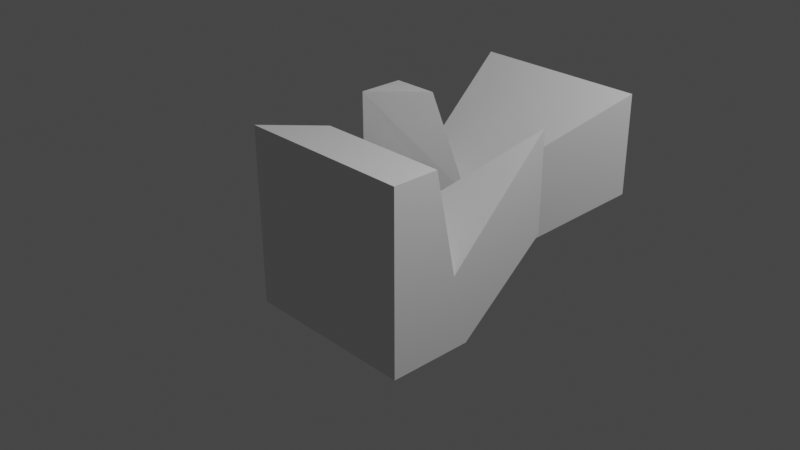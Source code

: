# Source: All_Targets.blend  (saved by Blender 3.2.14; exported with 4.5.12 LTS)
import bpy
from mathutils import Matrix  # noqa: F401  (used for matrix-valued properties, if any)

bpy.ops.wm.read_factory_settings(use_empty=True)
scene = bpy.context.scene
scene.name = 'Scene'

# ---- collections
col_collection = bpy.data.collections.new('Collection'); scene.collection.children.link(col_collection)

# ---- materials (node trees are filled in below, after node groups)
mat_material = bpy.data.materials.new('Material')
mat_material.alpha_threshold = 0.0
mat_material.use_transparent_shadow = False
mat_material.line_color = (0.0, 0.0, 0.0, 1.0)

# ---- material node trees
mat_material.use_nodes = True; mat_material.node_tree.nodes.clear()
_N = mat_material.node_tree.nodes; _L = mat_material.node_tree.links
n0 = _N.new('ShaderNodeOutputMaterial'); n0.name = 'Material Output'; n0.location = (300, 300)
n1 = _N.new('ShaderNodeBsdfPrincipled'); n1.name = 'Principled BSDF'; n1.location = (10, 300)
n1.distribution = 'GGX'
n1.subsurface_method = 'RANDOM_WALK_SKIN'
n1.inputs[2].default_value = 0.4
n1.inputs[3].default_value = 1.45
n1.inputs[27].default_value = (0.0, 0.0, 0.0, 1.0)
n1.inputs[28].default_value = 1.0
_L.new(n1.outputs[0], n0.inputs[0])
n0.is_active_output = True

# ---- world
world_world = bpy.data.worlds.new('World'); scene.world = world_world
world_world.use_nodes = True; world_world.node_tree.nodes.clear()
_N = world_world.node_tree.nodes; _L = world_world.node_tree.links
n0 = _N.new('ShaderNodeOutputWorld'); n0.name = 'World Output'; n0.location = (300, 300)
n1 = _N.new('ShaderNodeBackground'); n1.name = 'Background'; n1.location = (10, 300)
n1.inputs[0].default_value = (0.05088, 0.05088, 0.05088, 1.0)
_L.new(n1.outputs[0], n0.inputs[0])
n0.is_active_output = True
world_world.color = (0.05088, 0.05088, 0.05088)
world_world.use_sun_shadow = False
world_world.sun_shadow_jitter_overblur = 0.0

# ---- cameras
cam_camera = bpy.data.cameras.new('Camera')
cam_camera.clip_end = 100.0
cam_camera.ortho_scale = 7.314

# ---- lights
light_light = bpy.data.lights.new('Light', 'POINT')
light_light.transmission_factor = 0.0
light_light.energy = 1000.0
light_light.shadow_soft_size = 0.1
light_light.shadow_maximum_resolution = 0.006
light_light.use_absolute_resolution = True

# ---- meshes
me_cube = bpy.data.meshes.new('Cube')
me_cube.from_pydata([(1.0, 1.0, 1.0), (1.0, -1.0, 1.0), (1.0, -1.0, -1.0), (-1.0, -1.0, 1.0), (-1.001, -0.9819, -0.9998), (1.0, -0.4755, 1.0), (1.0, -0.2245, -0.18), (1.0, 1.0, -0.1547), (1.0, -0.03554, -1.0), (-0.4771, -0.4771, 1.0), (-0.1916, -0.2286, -0.1621), (0.01813, -0.01248, -1.0)], [], [(2, 1, 3, 4), (5, 9, 3, 1), (0, 10, 6), (8, 7, 0, 6, 5, 1, 2), (10, 9, 5, 6), (11, 7, 8), (4, 11, 8, 2), (4, 3, 9, 10, 0, 7, 11)])
_uv = me_cube.uv_layers.new(name='UVMap')
_uv.uv.foreach_set('vector', [0.375, 0.75, 0.625, 0.75, 0.625, 1.0, 0.375, 1.0, 0.625, 0.6844, 0.8096, 0.6846, 0.875, 0.75, 0.625, 0.75, 0.625, 0.5, 0.5171, 0.3212, 0.5165, 0.6531, 0.375, 0.6294, 0.4807, 0.5, 0.625, 0.5, 0.5165, 0.6531, 0.625, 0.6844, 0.625, 0.75, 0.375, 0.75, 0.5171, 0.3212, 0.8096, 0.6846, 0.625, 0.6844, 0.5165, 0.6531, 0.2523, 0.6266, 0.4807, 0.5, 0.375, 0.6294, 0.125, 0.75, 0.2523, 0.6266, 0.375, 0.6294, 0.375, 0.75, 0.125, 0.75, 0.875, 0.75, 0.8096, 0.6846, 0.5171, 0.3212, 0.625, 0.5, 0.4807, 0.5, 0.2523, 0.6266])
me_cube.materials.append(mat_material)
me_cube.use_mirror_vertex_groups = False
me_cube.update()
me_cube_001 = bpy.data.meshes.new('Cube.001')
me_cube_001.from_pydata([(1.0, 1.0, 1.0), (-1.0, 1.0, 1.0), (-1.0, -1.0, 1.0), (-1.001, -0.9819, -0.9998), (-1.0, -0.4777, 1.0), (-1.0, -0.2313, -0.15), (1.0, 1.0, -0.1547), (-1.0, 1.0, -0.1488), (-1.0, 0.01144, -1.0), (-0.4771, -0.4771, 1.0), (-0.1916, -0.2286, -0.1621), (0.01813, -0.01248, -1.0)], [], [(3, 2, 4, 5, 1, 7, 8), (4, 9, 10, 5), (7, 6, 11, 8), (8, 11, 3), (6, 7, 1, 0), (2, 9, 4), (10, 0, 1, 5), (3, 11, 6, 0, 10, 9, 2)])
_uv = me_cube_001.uv_layers.new(name='UVMap')
_uv.uv.foreach_set('vector', [0.375, 0.0, 0.625, 0.0, 0.625, 0.06529, 0.5175, 0.09609, 0.625, 0.25, 0.4814, 0.25, 0.375, 0.1264, 0.875, 0.6847, 0.8096, 0.6846, 0.5171, 0.3212, 0.5175, 0.09609, 0.4814, 0.25, 0.4807, 0.5, 0.2523, 0.6266, 0.125, 0.6236, 0.125, 0.6236, 0.2523, 0.6266, 0.125, 0.75, 0.4807, 0.5, 0.4814, 0.25, 0.625, 0.25, 0.625, 0.5, 0.875, 0.75, 0.8096, 0.6846, 0.875, 0.6847, 0.5171, 0.3212, 0.625, 0.5, 0.625, 0.25, 0.5175, 0.09609, 0.125, 0.75, 0.2523, 0.6266, 0.4807, 0.5, 0.625, 0.5, 0.5171, 0.3212, 0.8096, 0.6846, 0.875, 0.75])
me_cube_001.materials.append(mat_material)
me_cube_001.use_mirror_vertex_groups = False
me_cube_001.update()

# ---- objects
ob_cube = bpy.data.objects.new('Cube', me_cube)
ob_light = bpy.data.objects.new('Light', light_light)
ob_camera = bpy.data.objects.new('Camera', cam_camera)
ob_cube_001 = bpy.data.objects.new('Cube.001', me_cube_001)

# ---- transforms, parenting, visibility, modifiers, constraints
ob_cube.location = (0.0, 0.0, 0.0)
ob_cube.lock_rotations_4d = False
ob_cube.empty_display_type = 'ARROWS'
ob_cube.lineart.crease_threshold = 0.0
ob_light.location = (4.076, 1.005, 5.904)
ob_light.rotation_euler = (0.6503, 0.05522, 1.866)
ob_light.lock_rotations_4d = False
ob_light.empty_display_type = 'ARROWS'
ob_light.color = (0.0, 0.0, 0.0, 0.0)
ob_light.lineart.crease_threshold = 0.0
ob_camera.location = (7.359, -6.926, 4.958)
ob_camera.rotation_euler = (1.109, 0.0, 0.8149)
ob_camera.lock_rotations_4d = False
ob_camera.empty_display_type = 'ARROWS'
ob_camera.color = (0.0, 0.0, 0.0, 0.0)
ob_camera.display_type = 'WIRE'
ob_camera.lineart.crease_threshold = 0.0
ob_cube_001.location = (0.0, 1.411, 0.0)
ob_cube_001.lock_rotations_4d = False
ob_cube_001.empty_display_type = 'ARROWS'
ob_cube_001.lineart.crease_threshold = 0.0

# ---- collection membership
col_collection.objects.link(ob_cube)
col_collection.objects.link(ob_light)
col_collection.objects.link(ob_camera)
col_collection.objects.link(ob_cube_001)

# ---- scene / render settings (as saved in the file)
scene.camera = ob_camera
scene.frame_start = 1; scene.frame_end = 250; scene.frame_set(1)
scene.render.engine = 'BLENDER_EEVEE_NEXT'
scene.cycles.sampling_pattern = 'TABULATED_SOBOL'
scene.cycles.use_light_tree = False
scene.view_settings.view_transform = 'Filmic'
bpy.context.view_layer.update()
